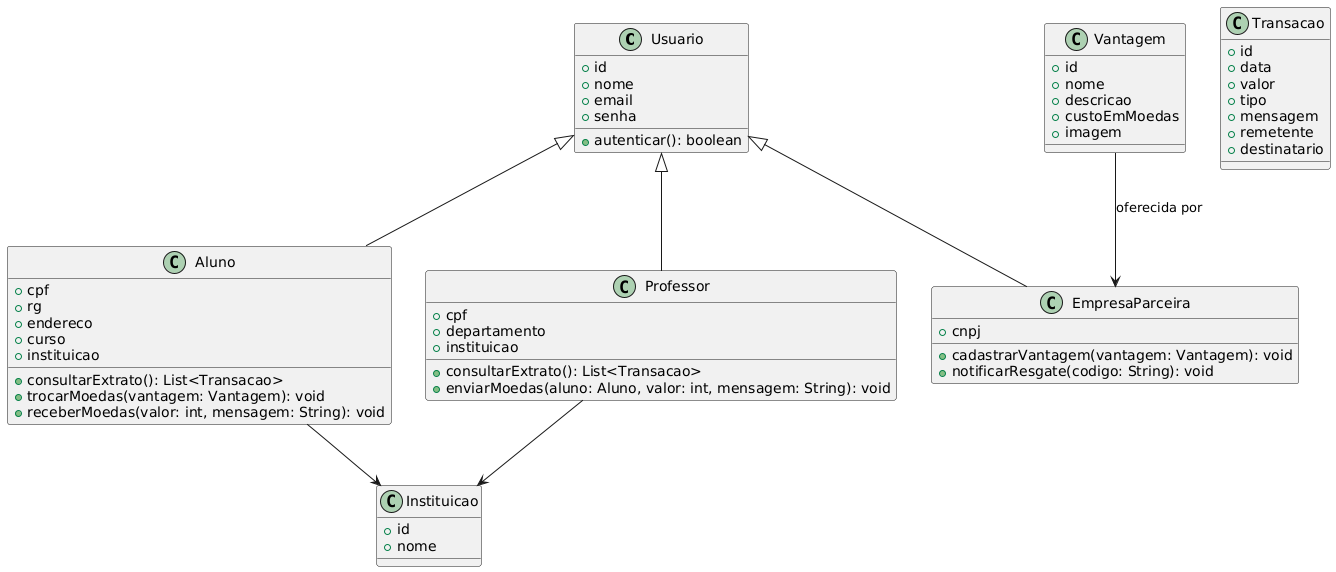

The diagram above was rendered by PlantUML. Its source (embedded in the PNG):
@startuml
class Usuario {
  +id
  +nome
  +email
  +senha
  +autenticar(): boolean
}

class Aluno {
  +cpf
  +rg
  +endereco
  +curso
  +instituicao
  +consultarExtrato(): List<Transacao>
  +trocarMoedas(vantagem: Vantagem): void
  +receberMoedas(valor: int, mensagem: String): void
}

class Professor {
  +cpf
  +departamento
  +instituicao
  +consultarExtrato(): List<Transacao>
  +enviarMoedas(aluno: Aluno, valor: int, mensagem: String): void
}

class EmpresaParceira {
  +cnpj
  +cadastrarVantagem(vantagem: Vantagem): void
  +notificarResgate(codigo: String): void
}

class Instituicao {
  +id
  +nome
}

class Vantagem {
  +id
  +nome
  +descricao
  +custoEmMoedas
  +imagem
}

class Transacao {
  +id
  +data
  +valor
  +tipo
  +mensagem
  +remetente
  +destinatario
}

Usuario <|-- Aluno
Usuario <|-- Professor
Usuario <|-- EmpresaParceira
Aluno --> Instituicao
Professor --> Instituicao
Vantagem --> EmpresaParceira : oferecida por
@enduml